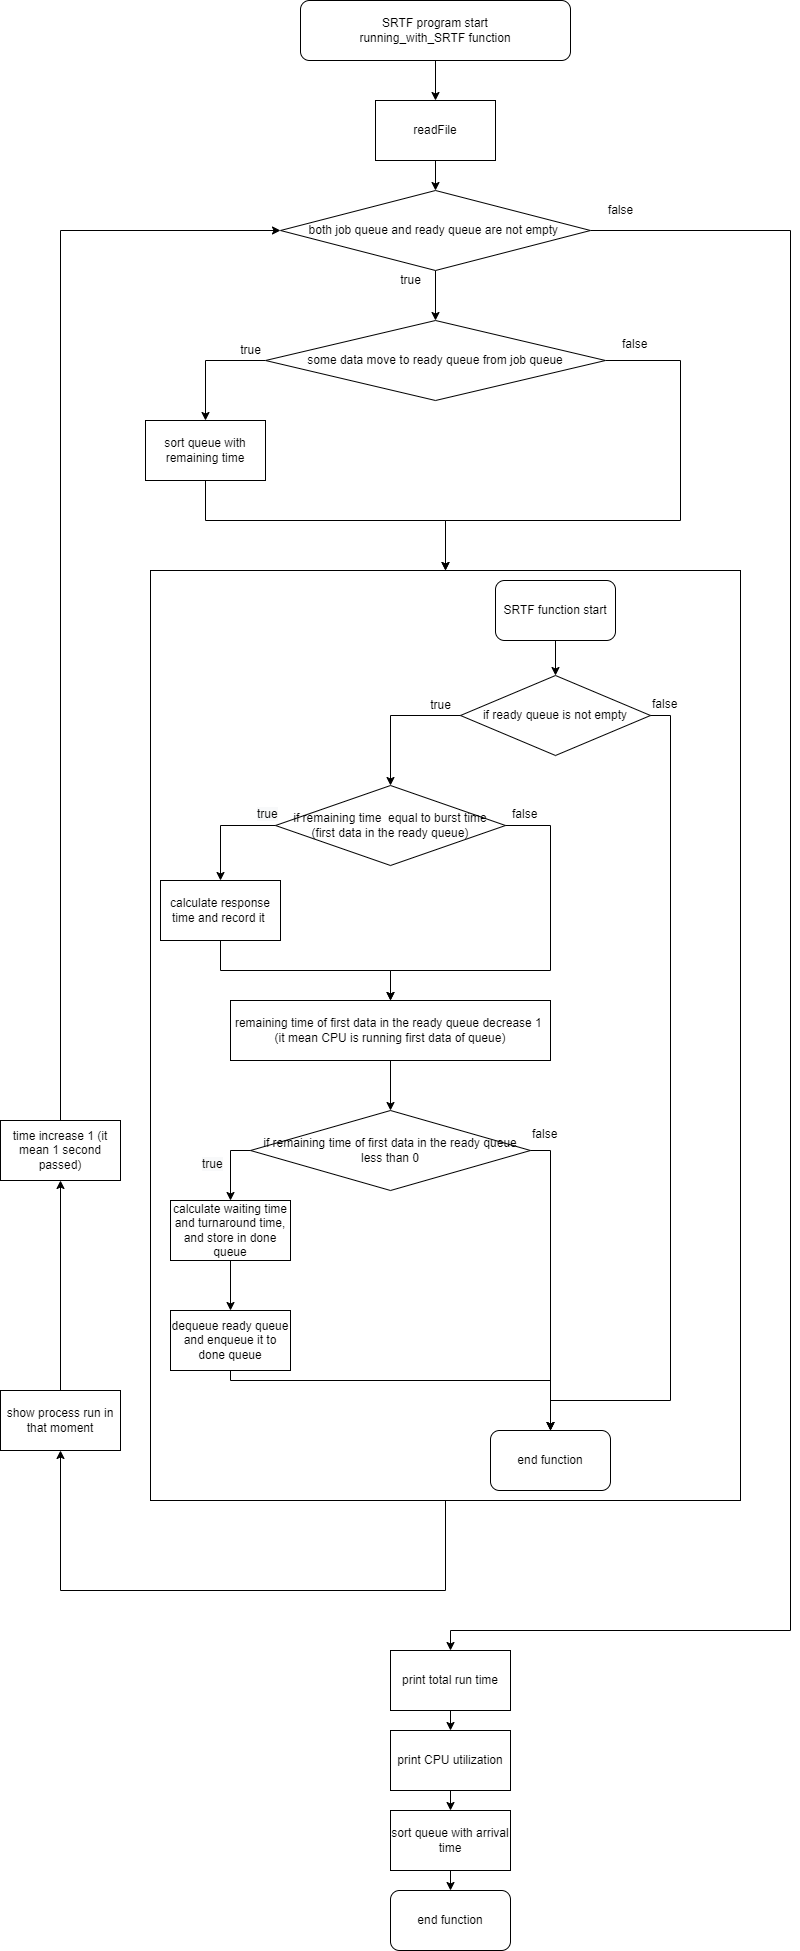

The diagram above was exported from draw.io. Its source (the exported page's mxGraphModel, read from the mxfile embedded in the PNG):
<mxGraphModel dx="1483" dy="827" grid="1" gridSize="10" guides="1" tooltips="1" connect="1" arrows="1" fold="1" page="1" pageScale="1" pageWidth="3300" pageHeight="4681" math="0" shadow="0">
  <root>
    <mxCell id="0" />
    <mxCell id="1" parent="0" />
    <mxCell id="OrNCTbCpemupsu1cQAbR-7" value="" style="edgeStyle=orthogonalEdgeStyle;rounded=0;orthogonalLoop=1;jettySize=auto;html=1;exitX=0.5;exitY=1;exitDx=0;exitDy=0;entryX=0.5;entryY=0;entryDx=0;entryDy=0;" parent="1" source="OrNCTbCpemupsu1cQAbR-4" target="OrNCTbCpemupsu1cQAbR-6" edge="1">
      <mxGeometry relative="1" as="geometry">
        <mxPoint x="1200" y="380" as="targetPoint" />
      </mxGeometry>
    </mxCell>
    <mxCell id="OrNCTbCpemupsu1cQAbR-4" value="readFile" style="whiteSpace=wrap;html=1;rounded=0;" parent="1" vertex="1">
      <mxGeometry x="1225" y="170" width="120" height="60" as="geometry" />
    </mxCell>
    <mxCell id="OrNCTbCpemupsu1cQAbR-9" value="" style="edgeStyle=orthogonalEdgeStyle;rounded=0;orthogonalLoop=1;jettySize=auto;html=1;exitX=0.5;exitY=1;exitDx=0;exitDy=0;entryX=0;entryY=0.5;entryDx=0;entryDy=0;" parent="1" source="OrNCTbCpemupsu1cQAbR-6" target="OrNCTbCpemupsu1cQAbR-10" edge="1">
      <mxGeometry relative="1" as="geometry">
        <mxPoint x="1040" y="515" as="targetPoint" />
      </mxGeometry>
    </mxCell>
    <mxCell id="OrNCTbCpemupsu1cQAbR-23" value="" style="edgeStyle=orthogonalEdgeStyle;rounded=0;orthogonalLoop=1;jettySize=auto;html=1;exitX=1;exitY=0.5;exitDx=0;exitDy=0;entryX=0.5;entryY=0;entryDx=0;entryDy=0;" parent="1" source="OrNCTbCpemupsu1cQAbR-6" target="OrNCTbCpemupsu1cQAbR-22" edge="1">
      <mxGeometry relative="1" as="geometry">
        <Array as="points">
          <mxPoint x="1640" y="300" />
          <mxPoint x="1640" y="1700" />
          <mxPoint x="1300" y="1700" />
        </Array>
      </mxGeometry>
    </mxCell>
    <mxCell id="OrNCTbCpemupsu1cQAbR-6" value="both job queue and ready queue are not empty&amp;nbsp;" style="rhombus;whiteSpace=wrap;html=1;rounded=0;" parent="1" vertex="1">
      <mxGeometry x="1130" y="260" width="310" height="80" as="geometry" />
    </mxCell>
    <mxCell id="OrNCTbCpemupsu1cQAbR-13" value="" style="edgeStyle=orthogonalEdgeStyle;rounded=0;orthogonalLoop=1;jettySize=auto;html=1;exitX=0.5;exitY=1;exitDx=0;exitDy=0;entryX=0.5;entryY=0;entryDx=0;entryDy=0;" parent="1" source="OrNCTbCpemupsu1cQAbR-10" target="OrNCTbCpemupsu1cQAbR-12" edge="1">
      <mxGeometry relative="1" as="geometry" />
    </mxCell>
    <mxCell id="OrNCTbCpemupsu1cQAbR-17" style="edgeStyle=orthogonalEdgeStyle;rounded=0;orthogonalLoop=1;jettySize=auto;html=1;entryX=0.5;entryY=0;entryDx=0;entryDy=0;exitX=0.5;exitY=0;exitDx=0;exitDy=0;" parent="1" source="OrNCTbCpemupsu1cQAbR-10" target="M0-jl9mJ37Z7dOCLylbm-20" edge="1">
      <mxGeometry relative="1" as="geometry">
        <Array as="points">
          <mxPoint x="1530" y="430" />
          <mxPoint x="1530" y="590" />
          <mxPoint x="1295" y="590" />
        </Array>
        <mxPoint x="1190" y="892.5" as="targetPoint" />
      </mxGeometry>
    </mxCell>
    <mxCell id="OrNCTbCpemupsu1cQAbR-10" value="some data move to ready queue from job queue" style="rhombus;whiteSpace=wrap;html=1;direction=south;" parent="1" vertex="1">
      <mxGeometry x="1115" y="390" width="340" height="80" as="geometry" />
    </mxCell>
    <mxCell id="OrNCTbCpemupsu1cQAbR-11" value="true" style="text;html=1;align=center;verticalAlign=middle;resizable=0;points=[];autosize=1;strokeColor=none;fillColor=none;" parent="1" vertex="1">
      <mxGeometry x="1240" y="340" width="40" height="20" as="geometry" />
    </mxCell>
    <mxCell id="OrNCTbCpemupsu1cQAbR-16" value="" style="edgeStyle=orthogonalEdgeStyle;rounded=0;orthogonalLoop=1;jettySize=auto;html=1;entryX=0.5;entryY=0;entryDx=0;entryDy=0;" parent="1" source="OrNCTbCpemupsu1cQAbR-12" target="M0-jl9mJ37Z7dOCLylbm-20" edge="1">
      <mxGeometry relative="1" as="geometry">
        <mxPoint x="1080" y="775" as="targetPoint" />
        <Array as="points">
          <mxPoint x="1055" y="590" />
          <mxPoint x="1295" y="590" />
        </Array>
      </mxGeometry>
    </mxCell>
    <mxCell id="OrNCTbCpemupsu1cQAbR-12" value="sort queue with remaining time" style="whiteSpace=wrap;html=1;" parent="1" vertex="1">
      <mxGeometry x="995" y="490" width="120" height="60" as="geometry" />
    </mxCell>
    <mxCell id="OrNCTbCpemupsu1cQAbR-14" value="true" style="text;html=1;align=center;verticalAlign=middle;resizable=0;points=[];autosize=1;strokeColor=none;fillColor=none;" parent="1" vertex="1">
      <mxGeometry x="1080" y="410" width="40" height="20" as="geometry" />
    </mxCell>
    <mxCell id="OrNCTbCpemupsu1cQAbR-19" value="" style="edgeStyle=orthogonalEdgeStyle;rounded=0;orthogonalLoop=1;jettySize=auto;html=1;exitX=0.5;exitY=1;exitDx=0;exitDy=0;entryX=0.5;entryY=1;entryDx=0;entryDy=0;" parent="1" source="M0-jl9mJ37Z7dOCLylbm-20" target="OrNCTbCpemupsu1cQAbR-18" edge="1">
      <mxGeometry relative="1" as="geometry">
        <mxPoint x="1670" y="1680" as="sourcePoint" />
        <Array as="points">
          <mxPoint x="1295" y="1660" />
          <mxPoint x="910" y="1660" />
        </Array>
      </mxGeometry>
    </mxCell>
    <mxCell id="OrNCTbCpemupsu1cQAbR-21" value="" style="edgeStyle=orthogonalEdgeStyle;rounded=0;orthogonalLoop=1;jettySize=auto;html=1;exitX=0.5;exitY=0;exitDx=0;exitDy=0;" parent="1" source="OrNCTbCpemupsu1cQAbR-18" target="OrNCTbCpemupsu1cQAbR-20" edge="1">
      <mxGeometry relative="1" as="geometry">
        <Array as="points">
          <mxPoint x="910" y="1250" />
        </Array>
      </mxGeometry>
    </mxCell>
    <mxCell id="OrNCTbCpemupsu1cQAbR-18" value="show process run in that moment" style="whiteSpace=wrap;html=1;" parent="1" vertex="1">
      <mxGeometry x="850" y="1460" width="120" height="60" as="geometry" />
    </mxCell>
    <mxCell id="OrNCTbCpemupsu1cQAbR-32" style="edgeStyle=orthogonalEdgeStyle;rounded=0;orthogonalLoop=1;jettySize=auto;html=1;entryX=0;entryY=0.5;entryDx=0;entryDy=0;exitX=0.5;exitY=0;exitDx=0;exitDy=0;" parent="1" source="OrNCTbCpemupsu1cQAbR-20" target="OrNCTbCpemupsu1cQAbR-6" edge="1">
      <mxGeometry relative="1" as="geometry">
        <Array as="points">
          <mxPoint x="910" y="300" />
        </Array>
      </mxGeometry>
    </mxCell>
    <mxCell id="OrNCTbCpemupsu1cQAbR-20" value="time increase 1 (it mean 1 second passed)" style="whiteSpace=wrap;html=1;" parent="1" vertex="1">
      <mxGeometry x="850" y="1190" width="120" height="60" as="geometry" />
    </mxCell>
    <mxCell id="OrNCTbCpemupsu1cQAbR-25" value="" style="edgeStyle=orthogonalEdgeStyle;rounded=0;orthogonalLoop=1;jettySize=auto;html=1;exitX=0.5;exitY=1;exitDx=0;exitDy=0;entryX=0.5;entryY=0;entryDx=0;entryDy=0;" parent="1" source="OrNCTbCpemupsu1cQAbR-22" target="OrNCTbCpemupsu1cQAbR-24" edge="1">
      <mxGeometry relative="1" as="geometry" />
    </mxCell>
    <mxCell id="OrNCTbCpemupsu1cQAbR-22" value="print total run time" style="whiteSpace=wrap;html=1;rounded=0;" parent="1" vertex="1">
      <mxGeometry x="1240" y="1720" width="120" height="60" as="geometry" />
    </mxCell>
    <mxCell id="OrNCTbCpemupsu1cQAbR-27" value="" style="edgeStyle=orthogonalEdgeStyle;rounded=0;orthogonalLoop=1;jettySize=auto;html=1;exitX=0.5;exitY=1;exitDx=0;exitDy=0;entryX=0.5;entryY=0;entryDx=0;entryDy=0;" parent="1" source="OrNCTbCpemupsu1cQAbR-24" target="OrNCTbCpemupsu1cQAbR-26" edge="1">
      <mxGeometry relative="1" as="geometry" />
    </mxCell>
    <mxCell id="OrNCTbCpemupsu1cQAbR-24" value="print CPU utilization" style="whiteSpace=wrap;html=1;rounded=0;" parent="1" vertex="1">
      <mxGeometry x="1240" y="1800" width="120" height="60" as="geometry" />
    </mxCell>
    <mxCell id="M0-jl9mJ37Z7dOCLylbm-25" style="edgeStyle=orthogonalEdgeStyle;rounded=0;orthogonalLoop=1;jettySize=auto;html=1;entryX=0.5;entryY=0;entryDx=0;entryDy=0;exitX=0.5;exitY=1;exitDx=0;exitDy=0;" parent="1" source="OrNCTbCpemupsu1cQAbR-26" target="M0-jl9mJ37Z7dOCLylbm-24" edge="1">
      <mxGeometry relative="1" as="geometry" />
    </mxCell>
    <mxCell id="OrNCTbCpemupsu1cQAbR-26" value="sort queue with arrival time" style="whiteSpace=wrap;html=1;rounded=0;" parent="1" vertex="1">
      <mxGeometry x="1240" y="1880" width="120" height="60" as="geometry" />
    </mxCell>
    <mxCell id="OrNCTbCpemupsu1cQAbR-49" value="&lt;span&gt;&lt;br&gt;&lt;/span&gt;" style="text;html=1;align=center;verticalAlign=middle;resizable=0;points=[];autosize=1;strokeColor=none;fillColor=none;" parent="1" vertex="1">
      <mxGeometry x="1190" y="170" width="20" height="20" as="geometry" />
    </mxCell>
    <mxCell id="M0-jl9mJ37Z7dOCLylbm-1" value="false" style="text;html=1;align=center;verticalAlign=middle;resizable=0;points=[];autosize=1;strokeColor=none;fillColor=none;" parent="1" vertex="1">
      <mxGeometry x="1450" y="270" width="40" height="20" as="geometry" />
    </mxCell>
    <mxCell id="M0-jl9mJ37Z7dOCLylbm-2" value="&lt;span style=&quot;text-align: center&quot;&gt;false&lt;/span&gt;" style="text;whiteSpace=wrap;html=1;" parent="1" vertex="1">
      <mxGeometry x="1470" y="400" width="50" height="30" as="geometry" />
    </mxCell>
    <mxCell id="M0-jl9mJ37Z7dOCLylbm-21" style="edgeStyle=orthogonalEdgeStyle;rounded=0;orthogonalLoop=1;jettySize=auto;html=1;entryX=0.5;entryY=0;entryDx=0;entryDy=0;exitX=0.5;exitY=1;exitDx=0;exitDy=0;" parent="1" source="M0-jl9mJ37Z7dOCLylbm-5" target="OrNCTbCpemupsu1cQAbR-4" edge="1">
      <mxGeometry relative="1" as="geometry" />
    </mxCell>
    <mxCell id="M0-jl9mJ37Z7dOCLylbm-5" value="SRTF program start&lt;br&gt;running_with_SRTF function" style="rounded=1;whiteSpace=wrap;html=1;" parent="1" vertex="1">
      <mxGeometry x="1150" y="70" width="270" height="60" as="geometry" />
    </mxCell>
    <mxCell id="M0-jl9mJ37Z7dOCLylbm-24" value="end function" style="rounded=1;whiteSpace=wrap;html=1;" parent="1" vertex="1">
      <mxGeometry x="1240" y="1960" width="120" height="60" as="geometry" />
    </mxCell>
    <mxCell id="M0-jl9mJ37Z7dOCLylbm-20" value="" style="rounded=0;whiteSpace=wrap;html=1;" parent="1" vertex="1">
      <mxGeometry x="1000" y="640" width="590" height="930" as="geometry" />
    </mxCell>
    <mxCell id="OrNCTbCpemupsu1cQAbR-34" value="if ready queue is not empty" style="rhombus;whiteSpace=wrap;html=1;" parent="1" vertex="1">
      <mxGeometry x="1310" y="745" width="190" height="80" as="geometry" />
    </mxCell>
    <mxCell id="OrNCTbCpemupsu1cQAbR-37" value="true" style="text;html=1;align=center;verticalAlign=middle;resizable=0;points=[];autosize=1;strokeColor=none;fillColor=none;" parent="1" vertex="1">
      <mxGeometry x="1270" y="765" width="40" height="20" as="geometry" />
    </mxCell>
    <mxCell id="OrNCTbCpemupsu1cQAbR-38" value="if remaining time&amp;nbsp; equal to burst time&lt;br&gt;(first data in the ready queue)" style="rhombus;whiteSpace=wrap;html=1;" parent="1" vertex="1">
      <mxGeometry x="1125" y="855" width="230" height="80" as="geometry" />
    </mxCell>
    <mxCell id="OrNCTbCpemupsu1cQAbR-35" style="edgeStyle=orthogonalEdgeStyle;rounded=0;orthogonalLoop=1;jettySize=auto;html=1;entryX=0.5;entryY=0;entryDx=0;entryDy=0;exitX=0;exitY=0.5;exitDx=0;exitDy=0;" parent="1" source="OrNCTbCpemupsu1cQAbR-34" target="OrNCTbCpemupsu1cQAbR-38" edge="1">
      <mxGeometry relative="1" as="geometry">
        <mxPoint x="1170" y="855" as="targetPoint" />
      </mxGeometry>
    </mxCell>
    <mxCell id="OrNCTbCpemupsu1cQAbR-39" value="calculate response time and record it&amp;nbsp;" style="whiteSpace=wrap;html=1;" parent="1" vertex="1">
      <mxGeometry x="1010" y="950" width="120" height="60" as="geometry" />
    </mxCell>
    <mxCell id="OrNCTbCpemupsu1cQAbR-40" value="" style="edgeStyle=orthogonalEdgeStyle;rounded=0;orthogonalLoop=1;jettySize=auto;html=1;exitX=0;exitY=0.5;exitDx=0;exitDy=0;entryX=0.5;entryY=0;entryDx=0;entryDy=0;" parent="1" source="OrNCTbCpemupsu1cQAbR-38" target="OrNCTbCpemupsu1cQAbR-39" edge="1">
      <mxGeometry relative="1" as="geometry" />
    </mxCell>
    <mxCell id="OrNCTbCpemupsu1cQAbR-42" value="remaining time of first data in the ready queue decrease 1 &lt;br&gt;(it mean CPU is running first data of queue)" style="rounded=0;whiteSpace=wrap;html=1;" parent="1" vertex="1">
      <mxGeometry x="1080" y="1070" width="320" height="60" as="geometry" />
    </mxCell>
    <mxCell id="OrNCTbCpemupsu1cQAbR-43" style="edgeStyle=orthogonalEdgeStyle;rounded=0;orthogonalLoop=1;jettySize=auto;html=1;exitX=1;exitY=0.5;exitDx=0;exitDy=0;entryX=0.5;entryY=0;entryDx=0;entryDy=0;" parent="1" source="OrNCTbCpemupsu1cQAbR-38" target="OrNCTbCpemupsu1cQAbR-42" edge="1">
      <mxGeometry relative="1" as="geometry">
        <mxPoint x="1480" y="1160" as="targetPoint" />
        <Array as="points">
          <mxPoint x="1400" y="895" />
          <mxPoint x="1400" y="1040" />
          <mxPoint x="1240" y="1040" />
        </Array>
      </mxGeometry>
    </mxCell>
    <mxCell id="OrNCTbCpemupsu1cQAbR-41" style="edgeStyle=orthogonalEdgeStyle;rounded=0;orthogonalLoop=1;jettySize=auto;html=1;entryX=0.5;entryY=0;entryDx=0;entryDy=0;exitX=0.5;exitY=1;exitDx=0;exitDy=0;" parent="1" source="OrNCTbCpemupsu1cQAbR-39" target="OrNCTbCpemupsu1cQAbR-42" edge="1">
      <mxGeometry relative="1" as="geometry">
        <mxPoint x="1100" y="1075" as="targetPoint" />
        <Array as="points">
          <mxPoint x="1070" y="1040" />
          <mxPoint x="1240" y="1040" />
        </Array>
      </mxGeometry>
    </mxCell>
    <mxCell id="OrNCTbCpemupsu1cQAbR-44" value="if remaining time of first data in the ready queue less than 0" style="rhombus;whiteSpace=wrap;html=1;rounded=0;" parent="1" vertex="1">
      <mxGeometry x="1100" y="1180" width="280" height="80" as="geometry" />
    </mxCell>
    <mxCell id="OrNCTbCpemupsu1cQAbR-45" value="" style="edgeStyle=orthogonalEdgeStyle;rounded=0;orthogonalLoop=1;jettySize=auto;html=1;exitX=0.5;exitY=1;exitDx=0;exitDy=0;entryX=0.5;entryY=0;entryDx=0;entryDy=0;" parent="1" source="OrNCTbCpemupsu1cQAbR-42" target="OrNCTbCpemupsu1cQAbR-44" edge="1">
      <mxGeometry relative="1" as="geometry" />
    </mxCell>
    <mxCell id="OrNCTbCpemupsu1cQAbR-47" value="calculate waiting time and turnaround time, and store in done queue" style="whiteSpace=wrap;html=1;rounded=0;" parent="1" vertex="1">
      <mxGeometry x="1020" y="1270" width="120" height="60" as="geometry" />
    </mxCell>
    <mxCell id="OrNCTbCpemupsu1cQAbR-48" value="" style="edgeStyle=orthogonalEdgeStyle;rounded=0;orthogonalLoop=1;jettySize=auto;html=1;exitX=0;exitY=0.5;exitDx=0;exitDy=0;entryX=0.5;entryY=0;entryDx=0;entryDy=0;" parent="1" source="OrNCTbCpemupsu1cQAbR-44" target="OrNCTbCpemupsu1cQAbR-47" edge="1">
      <mxGeometry relative="1" as="geometry" />
    </mxCell>
    <mxCell id="M0-jl9mJ37Z7dOCLylbm-3" value="dequeue ready queue and enqueue it to done queue" style="whiteSpace=wrap;html=1;rounded=0;" parent="1" vertex="1">
      <mxGeometry x="1020" y="1380" width="120" height="60" as="geometry" />
    </mxCell>
    <mxCell id="M0-jl9mJ37Z7dOCLylbm-4" value="" style="edgeStyle=orthogonalEdgeStyle;rounded=0;orthogonalLoop=1;jettySize=auto;html=1;exitX=0.5;exitY=1;exitDx=0;exitDy=0;entryX=0.5;entryY=0;entryDx=0;entryDy=0;" parent="1" source="OrNCTbCpemupsu1cQAbR-47" target="M0-jl9mJ37Z7dOCLylbm-3" edge="1">
      <mxGeometry relative="1" as="geometry" />
    </mxCell>
    <mxCell id="M0-jl9mJ37Z7dOCLylbm-6" value="&lt;span style=&quot;color: rgb(0, 0, 0); font-family: helvetica; font-size: 12px; font-style: normal; font-weight: 400; letter-spacing: normal; text-align: center; text-indent: 0px; text-transform: none; word-spacing: 0px; background-color: rgb(248, 249, 250); display: inline; float: none;&quot;&gt;true&lt;/span&gt;" style="text;whiteSpace=wrap;html=1;" parent="1" vertex="1">
      <mxGeometry x="1105" y="870" width="50" height="30" as="geometry" />
    </mxCell>
    <mxCell id="M0-jl9mJ37Z7dOCLylbm-7" value="&lt;span style=&quot;text-align: center&quot;&gt;false&lt;/span&gt;" style="text;whiteSpace=wrap;html=1;" parent="1" vertex="1">
      <mxGeometry x="1360" y="870" width="50" height="30" as="geometry" />
    </mxCell>
    <mxCell id="M0-jl9mJ37Z7dOCLylbm-9" value="&lt;span style=&quot;color: rgb(0, 0, 0); font-family: helvetica; font-size: 12px; font-style: normal; font-weight: 400; letter-spacing: normal; text-align: center; text-indent: 0px; text-transform: none; word-spacing: 0px; background-color: rgb(248, 249, 250); display: inline; float: none;&quot;&gt;true&lt;/span&gt;" style="text;whiteSpace=wrap;html=1;" parent="1" vertex="1">
      <mxGeometry x="1050" y="1220" width="50" height="30" as="geometry" />
    </mxCell>
    <mxCell id="M0-jl9mJ37Z7dOCLylbm-12" value="end function" style="rounded=1;whiteSpace=wrap;html=1;" parent="1" vertex="1">
      <mxGeometry x="1340" y="1500" width="120" height="60" as="geometry" />
    </mxCell>
    <mxCell id="M0-jl9mJ37Z7dOCLylbm-14" style="edgeStyle=orthogonalEdgeStyle;rounded=0;orthogonalLoop=1;jettySize=auto;html=1;exitX=1;exitY=0.5;exitDx=0;exitDy=0;entryX=0.5;entryY=0;entryDx=0;entryDy=0;" parent="1" source="OrNCTbCpemupsu1cQAbR-34" target="M0-jl9mJ37Z7dOCLylbm-12" edge="1">
      <mxGeometry relative="1" as="geometry">
        <mxPoint x="1560" y="1420" as="targetPoint" />
        <Array as="points">
          <mxPoint x="1520" y="785" />
          <mxPoint x="1520" y="1470" />
          <mxPoint x="1400" y="1470" />
          <mxPoint x="1400" y="1490" />
        </Array>
      </mxGeometry>
    </mxCell>
    <mxCell id="M0-jl9mJ37Z7dOCLylbm-13" style="edgeStyle=orthogonalEdgeStyle;rounded=0;orthogonalLoop=1;jettySize=auto;html=1;entryX=0.5;entryY=0;entryDx=0;entryDy=0;exitX=1;exitY=0.5;exitDx=0;exitDy=0;" parent="1" source="OrNCTbCpemupsu1cQAbR-44" target="M0-jl9mJ37Z7dOCLylbm-12" edge="1">
      <mxGeometry relative="1" as="geometry">
        <Array as="points">
          <mxPoint x="1400" y="1220" />
          <mxPoint x="1400" y="1490" />
        </Array>
      </mxGeometry>
    </mxCell>
    <mxCell id="M0-jl9mJ37Z7dOCLylbm-11" value="" style="edgeStyle=orthogonalEdgeStyle;rounded=0;orthogonalLoop=1;jettySize=auto;html=1;entryX=0.5;entryY=0;entryDx=0;entryDy=0;exitX=0.5;exitY=1;exitDx=0;exitDy=0;" parent="1" source="M0-jl9mJ37Z7dOCLylbm-3" target="M0-jl9mJ37Z7dOCLylbm-12" edge="1">
      <mxGeometry relative="1" as="geometry">
        <mxPoint x="1080" y="1520" as="targetPoint" />
        <Array as="points">
          <mxPoint x="1080" y="1450" />
          <mxPoint x="1400" y="1450" />
          <mxPoint x="1400" y="1490" />
        </Array>
      </mxGeometry>
    </mxCell>
    <mxCell id="M0-jl9mJ37Z7dOCLylbm-16" value="" style="edgeStyle=orthogonalEdgeStyle;rounded=0;orthogonalLoop=1;jettySize=auto;html=1;exitX=0.5;exitY=1;exitDx=0;exitDy=0;entryX=0.5;entryY=0;entryDx=0;entryDy=0;" parent="1" source="M0-jl9mJ37Z7dOCLylbm-15" target="OrNCTbCpemupsu1cQAbR-34" edge="1">
      <mxGeometry relative="1" as="geometry">
        <mxPoint x="1405" y="710" as="sourcePoint" />
      </mxGeometry>
    </mxCell>
    <mxCell id="M0-jl9mJ37Z7dOCLylbm-15" value="SRTF function start" style="rounded=1;whiteSpace=wrap;html=1;" parent="1" vertex="1">
      <mxGeometry x="1345" y="650" width="120" height="60" as="geometry" />
    </mxCell>
    <mxCell id="M0-jl9mJ37Z7dOCLylbm-17" value="&lt;span style=&quot;text-align: center&quot;&gt;false&lt;/span&gt;" style="text;whiteSpace=wrap;html=1;" parent="1" vertex="1">
      <mxGeometry x="1500" y="760" width="50" height="30" as="geometry" />
    </mxCell>
    <mxCell id="M0-jl9mJ37Z7dOCLylbm-18" value="&lt;span style=&quot;text-align: center&quot;&gt;false&lt;/span&gt;" style="text;whiteSpace=wrap;html=1;" parent="1" vertex="1">
      <mxGeometry x="1380" y="1190" width="50" height="30" as="geometry" />
    </mxCell>
  </root>
</mxGraphModel>